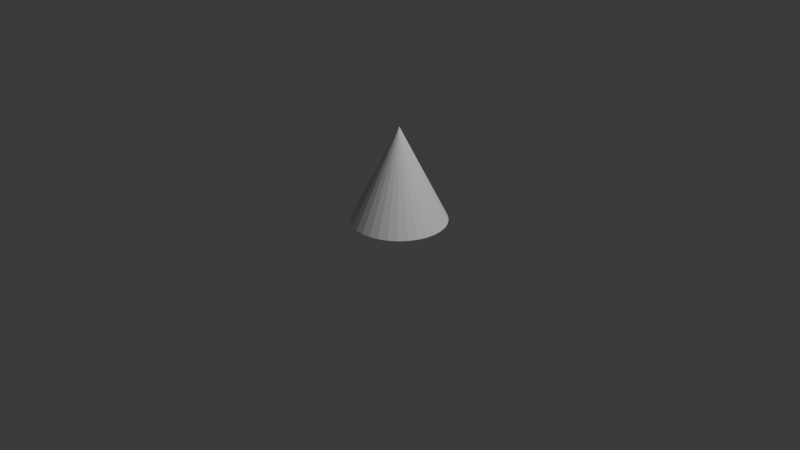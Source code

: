 # Source: player.blend  (saved by Blender 4.4.32; exported with 4.5.12 LTS)
import bpy
from mathutils import Matrix  # noqa: F401  (used for matrix-valued properties, if any)

bpy.ops.wm.read_factory_settings(use_empty=True)
scene = bpy.context.scene
scene.name = 'Scene'

# ---- collections
col_collection = bpy.data.collections.new('Collection'); scene.collection.children.link(col_collection)

# ---- world
world_world = bpy.data.worlds.new('World'); scene.world = world_world
world_world.use_nodes = True; world_world.node_tree.nodes.clear()
_N = world_world.node_tree.nodes; _L = world_world.node_tree.links
n0 = _N.new('ShaderNodeOutputWorld'); n0.name = 'World Output'; n0.location = (300, 300)
n1 = _N.new('ShaderNodeBackground'); n1.name = 'Background'; n1.location = (10, 300)
n1.inputs[0].default_value = (0.05088, 0.05088, 0.05088, 1.0)
_L.new(n1.outputs[0], n0.inputs[0])
n0.is_active_output = True
world_world.color = (0.05088, 0.05088, 0.05088)
world_world.sun_shadow_jitter_overblur = 0.0

# ---- cameras
cam_camera = bpy.data.cameras.new('Camera')
cam_camera.clip_end = 100.0
cam_camera.ortho_scale = 7.314

# ---- lights
light_light = bpy.data.lights.new('Light', 'POINT')
light_light.energy = 1000.0
light_light.shadow_soft_size = 0.1

# ---- meshes
me_x = bpy.data.meshes.new('円錐')
me_x.from_pydata([(0.0, 1.0, -1.0), (0.1951, 0.9808, -1.0), (0.3827, 0.9239, -1.0), (0.5556, 0.8315, -1.0), (0.7071, 0.7071, -1.0), (0.8315, 0.5556, -1.0), (0.9239, 0.3827, -1.0), (0.9808, 0.1951, -1.0), (1.0, 0.0, -1.0), (0.9808, -0.1951, -1.0), (0.9239, -0.3827, -1.0), (0.8315, -0.5556, -1.0), (0.7071, -0.7071, -1.0), (0.5556, -0.8315, -1.0), (0.3827, -0.9239, -1.0), (0.1951, -0.9808, -1.0), (0.0, -1.0, -1.0), (-0.1951, -0.9808, -1.0), (-0.3827, -0.9239, -1.0), (-0.5556, -0.8315, -1.0), (-0.7071, -0.7071, -1.0), (-0.8315, -0.5556, -1.0), (-0.9239, -0.3827, -1.0), (-0.9808, -0.1951, -1.0), (-1.0, 0.0, -1.0), (-0.9808, 0.1951, -1.0), (-0.9239, 0.3827, -1.0), (-0.8315, 0.5556, -1.0), (-0.7071, 0.7071, -1.0), (-0.5556, 0.8315, -1.0), (-0.3827, 0.9239, -1.0), (-0.1951, 0.9808, -1.0), (0.0, 0.0, 1.0)], [], [(0, 32, 1), (1, 32, 2), (2, 32, 3), (3, 32, 4), (4, 32, 5), (5, 32, 6), (6, 32, 7), (7, 32, 8), (8, 32, 9), (9, 32, 10), (10, 32, 11), (11, 32, 12), (12, 32, 13), (13, 32, 14), (14, 32, 15), (15, 32, 16), (16, 32, 17), (17, 32, 18), (18, 32, 19), (19, 32, 20), (20, 32, 21), (21, 32, 22), (22, 32, 23), (23, 32, 24), (24, 32, 25), (25, 32, 26), (26, 32, 27), (27, 32, 28), (28, 32, 29), (29, 32, 30), (0, 1, 2, 3, 4, 5, 6, 7, 8, 9, 10, 11, 12, 13, 14, 15, 16, 17, 18, 19, 20, 21, 22, 23, 24, 25, 26, 27, 28, 29, 30, 31), (30, 32, 31), (31, 32, 0)])
_uv = me_x.uv_layers.new(name='UVマップ')
_uv.uv.foreach_set('vector', [0.4181, 0.1862, 0.0001175, 0.4857, 0.3903, 0.1508, 0.3903, 0.1508, 0.0001175, 0.4857, 0.3595, 0.1179, 0.3595, 0.1179, 0.0001175, 0.4857, 0.3259, 0.08783, 0.3259, 0.08783, 0.0001175, 0.4857, 0.2898, 0.06083, 0.2898, 0.06083, 0.0001175, 0.4857, 0.2514, 0.03709, 0.2514, 0.03709, 0.0001175, 0.4857, 0.2112, 0.0168, 0.2112, 0.0168, 0.0001175, 0.4857, 0.1693, 0.0001175, 0.0001175, 0.9999, 0.0001175, 0.4857, 0.04515, 0.9979, 0.04515, 0.9979, 0.0001175, 0.4857, 0.08984, 0.992, 0.08984, 0.992, 0.0001175, 0.4857, 0.1338, 0.9822, 0.1338, 0.9822, 0.0001175, 0.4857, 0.1768, 0.9686, 0.1768, 0.9686, 0.0001175, 0.4857, 0.2184, 0.9512, 0.2184, 0.9512, 0.0001175, 0.4857, 0.2584, 0.9303, 0.2584, 0.9303, 0.0001175, 0.4857, 0.2963, 0.906, 0.2963, 0.906, 0.0001175, 0.4857, 0.332, 0.8784, 0.332, 0.8784, 0.0001175, 0.4857, 0.3651, 0.8479, 0.3651, 0.8479, 0.0001175, 0.4857, 0.3954, 0.8145, 0.3954, 0.8145, 0.0001175, 0.4857, 0.4227, 0.7786, 0.4227, 0.7786, 0.0001175, 0.4857, 0.4467, 0.7405, 0.4467, 0.7405, 0.0001175, 0.4857, 0.4673, 0.7004, 0.4673, 0.7004, 0.0001175, 0.4857, 0.4844, 0.6586, 0.4844, 0.6586, 0.0001175, 0.4857, 0.4976, 0.6156, 0.4976, 0.6156, 0.0001175, 0.4857, 0.5071, 0.5715, 0.5071, 0.5715, 0.0001175, 0.4857, 0.5127, 0.5267, 0.5127, 0.5267, 0.0001175, 0.4857, 0.5143, 0.4817, 0.5143, 0.4817, 0.0001175, 0.4857, 0.512, 0.4367, 0.512, 0.4367, 0.0001175, 0.4857, 0.5057, 0.392, 0.5057, 0.392, 0.0001175, 0.4857, 0.4956, 0.3481, 0.4956, 0.3481, 0.0001175, 0.4857, 0.4816, 0.3052, 0.4816, 0.3052, 0.0001175, 0.4857, 0.464, 0.2638, 0.8101, 0.449, 0.7659, 0.4578, 0.7208, 0.4578, 0.6766, 0.449, 0.635, 0.4318, 0.5975, 0.4067, 0.5656, 0.3748, 0.5406, 0.3374, 0.5233, 0.2957, 0.5145, 0.2515, 0.5145, 0.2064, 0.5233, 0.1622, 0.5406, 0.1206, 0.5656, 0.08308, 0.5975, 0.05121, 0.635, 0.02616, 0.6766, 0.008912, 0.7208, 0.0001175, 0.7659, 0.0001175, 0.8101, 0.008912, 0.8518, 0.02616, 0.8893, 0.05121, 0.9211, 0.08308, 0.9462, 0.1206, 0.9634, 0.1622, 0.9722, 0.2064, 0.9722, 0.2515, 0.9634, 0.2957, 0.9462, 0.3374, 0.9211, 0.3748, 0.8893, 0.4067, 0.8518, 0.4318, 0.464, 0.2638, 0.0001175, 0.4857, 0.4427, 0.224, 0.4427, 0.224, 0.0001175, 0.4857, 0.4181, 0.1862])
me_x.update()

# ---- objects
ob_light = bpy.data.objects.new('Light', light_light)
ob_camera = bpy.data.objects.new('Camera', cam_camera)
ob_x = bpy.data.objects.new('円錐', me_x)

# ---- transforms, parenting, visibility, modifiers, constraints
ob_light.location = (4.076, 1.005, 5.904)
ob_light.rotation_euler = (0.6503, 0.05522, 1.866)
ob_light.lock_rotations_4d = False
ob_light.empty_display_type = 'ARROWS'
ob_light.color = (0.0, 0.0, 0.0, 0.0)
ob_light.lineart.crease_threshold = 0.0
ob_camera.location = (7.359, -6.926, 4.958)
ob_camera.rotation_euler = (1.109, 0.0, 0.8149)
ob_camera.lock_rotations_4d = False
ob_camera.empty_display_type = 'ARROWS'
ob_camera.color = (0.0, 0.0, 0.0, 0.0)
ob_camera.display_type = 'WIRE'
ob_camera.lineart.crease_threshold = 0.0
ob_x.location = (0.0, 0.0, 0.5)
ob_x.scale = (0.5, 0.5, 0.5)

# ---- collection membership
col_collection.objects.link(ob_light)
col_collection.objects.link(ob_camera)
col_collection.objects.link(ob_x)

# ---- scene / render settings (as saved in the file)
scene.camera = ob_camera
scene.frame_start = 1; scene.frame_end = 250; scene.frame_set(1)
scene.render.engine = 'BLENDER_EEVEE_NEXT'
bpy.context.view_layer.update()
